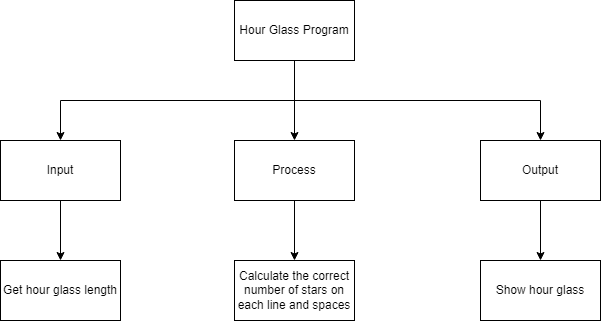

The diagram above was exported from draw.io. Its source (the exported page's mxGraphModel, read from the mxfile embedded in the PNG):
<mxGraphModel dx="1074" dy="749" grid="1" gridSize="10" guides="1" tooltips="1" connect="1" arrows="1" fold="1" page="1" pageScale="1" pageWidth="827" pageHeight="1169" math="0" shadow="0">
  <root>
    <mxCell id="0" />
    <mxCell id="1" parent="0" />
    <mxCell id="9" style="edgeStyle=orthogonalEdgeStyle;html=1;entryX=0.5;entryY=0;entryDx=0;entryDy=0;rounded=0;" edge="1" parent="1" source="2" target="4">
      <mxGeometry relative="1" as="geometry" />
    </mxCell>
    <mxCell id="10" style="edgeStyle=orthogonalEdgeStyle;rounded=0;html=1;entryX=0.5;entryY=0;entryDx=0;entryDy=0;" edge="1" parent="1" source="2" target="3">
      <mxGeometry relative="1" as="geometry">
        <Array as="points">
          <mxPoint x="414" y="160" />
          <mxPoint x="180" y="160" />
        </Array>
      </mxGeometry>
    </mxCell>
    <mxCell id="11" style="edgeStyle=orthogonalEdgeStyle;rounded=0;html=1;entryX=0.5;entryY=0;entryDx=0;entryDy=0;" edge="1" parent="1" source="2" target="5">
      <mxGeometry relative="1" as="geometry">
        <Array as="points">
          <mxPoint x="414" y="160" />
          <mxPoint x="660" y="160" />
        </Array>
      </mxGeometry>
    </mxCell>
    <mxCell id="2" value="Hour Glass Program" style="rounded=0;whiteSpace=wrap;html=1;" vertex="1" parent="1">
      <mxGeometry x="354" y="60" width="120" height="60" as="geometry" />
    </mxCell>
    <mxCell id="12" style="edgeStyle=orthogonalEdgeStyle;rounded=0;html=1;entryX=0.5;entryY=0;entryDx=0;entryDy=0;" edge="1" parent="1" source="3" target="6">
      <mxGeometry relative="1" as="geometry" />
    </mxCell>
    <mxCell id="3" value="Input" style="rounded=0;whiteSpace=wrap;html=1;" vertex="1" parent="1">
      <mxGeometry x="120" y="200" width="120" height="60" as="geometry" />
    </mxCell>
    <mxCell id="13" style="edgeStyle=orthogonalEdgeStyle;rounded=0;html=1;entryX=0.5;entryY=0;entryDx=0;entryDy=0;" edge="1" parent="1" source="4" target="7">
      <mxGeometry relative="1" as="geometry" />
    </mxCell>
    <mxCell id="4" value="Process" style="rounded=0;whiteSpace=wrap;html=1;" vertex="1" parent="1">
      <mxGeometry x="354" y="200" width="120" height="60" as="geometry" />
    </mxCell>
    <mxCell id="14" style="edgeStyle=orthogonalEdgeStyle;rounded=0;html=1;" edge="1" parent="1" source="5" target="8">
      <mxGeometry relative="1" as="geometry" />
    </mxCell>
    <mxCell id="5" value="Output" style="rounded=0;whiteSpace=wrap;html=1;" vertex="1" parent="1">
      <mxGeometry x="600" y="200" width="120" height="60" as="geometry" />
    </mxCell>
    <mxCell id="6" value="Get hour glass length" style="rounded=0;whiteSpace=wrap;html=1;" vertex="1" parent="1">
      <mxGeometry x="120" y="320" width="120" height="60" as="geometry" />
    </mxCell>
    <mxCell id="7" value="Calculate the correct number of stars on each line and spaces" style="rounded=0;whiteSpace=wrap;html=1;" vertex="1" parent="1">
      <mxGeometry x="354" y="320" width="120" height="60" as="geometry" />
    </mxCell>
    <mxCell id="8" value="Show hour glass" style="rounded=0;whiteSpace=wrap;html=1;" vertex="1" parent="1">
      <mxGeometry x="600" y="320" width="120" height="60" as="geometry" />
    </mxCell>
  </root>
</mxGraphModel>